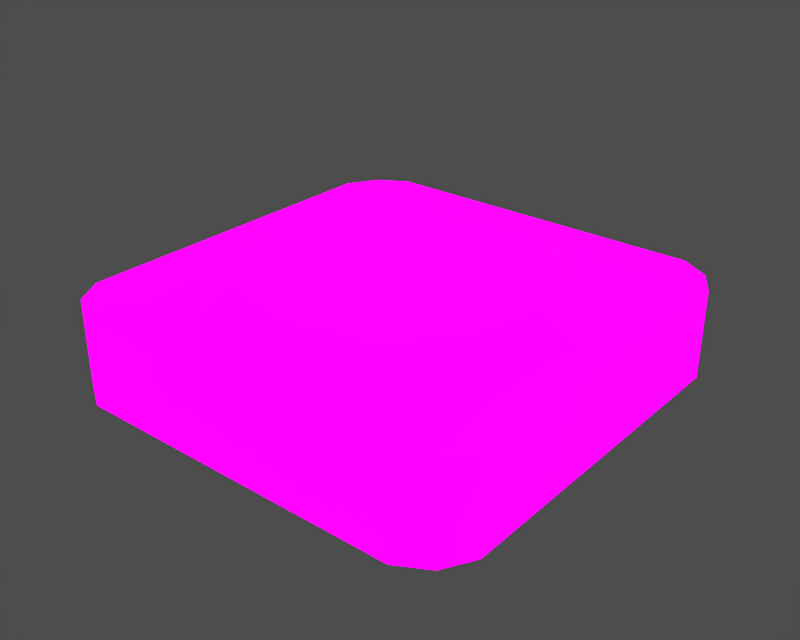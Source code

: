 # Source: m00000_00.blend  (saved by Blender 3.6.13; exported with 4.5.12 LTS)
import bpy
from mathutils import Matrix  # noqa: F401  (used for matrix-valued properties, if any)

bpy.ops.wm.read_factory_settings(use_empty=True)
scene = bpy.context.scene
scene.name = '1'

# ---- collections
col_collection_1 = bpy.data.collections.new('Collection 1'); scene.collection.children.link(col_collection_1)

# ---- images (referenced by path relative to the original .blend; pixels are not part of the script)
import os
ASSET_DIR = os.environ.get("B2B_ASSET_DIR", "")  # directory of the original .blend (textures are referenced by path, not embedded)
HERE = os.path.dirname(os.path.abspath(__file__))  # packed textures are extracted next to this script under _unpacked/

def load_image(name, relpath, width, height, colorspace="sRGB"):
    """Load a texture the original file referenced (path relative to the .blend, or extracted next to this script)."""
    p = next((c for c in (os.path.join(HERE, relpath), os.path.join(ASSET_DIR, relpath)) if relpath and os.path.exists(c)), "")
    if p:
        img = bpy.data.images.load(p, check_existing=True)
        img.name = name
    else:  # same state as the original file: an image datablock whose file is absent (Cycles renders it pink)
        img = bpy.data.images.new(name, width, height)
        img.source = "FILE"
        img.filepath = "//" + (relpath or name)
    img.colorspace_settings.name = colorspace
    return img
img_m40015_dds = load_image('m40015.dds', 'm40015.dds', 1024, 1024, 'sRGB')
img_m40015_sp_dds = load_image('m40015_sp.dds', 'm40015_sp.dds', 1024, 1024, 'Non-Color')
img_m40015_n_dds = load_image('m40015_n.dds', 'm40015_n.dds', 1024, 1024, 'Non-Color')

# ---- materials (node trees are filled in below, after node groups)
mat_m40015_mat_001 = bpy.data.materials.new('m40015_mat.001')

# ---- material node trees
mat_m40015_mat_001.use_nodes = True; mat_m40015_mat_001.node_tree.nodes.clear()
_N = mat_m40015_mat_001.node_tree.nodes; _L = mat_m40015_mat_001.node_tree.links
n0 = _N.new('ShaderNodeBsdfPrincipled'); n0.name = 'Principled BSDF'; n0.location = (10, 300)
n0.distribution = 'GGX'
n0.subsurface_method = 'RANDOM_WALK_SKIN'
n0.inputs[3].default_value = 1.45
n0.inputs[28].default_value = 1.0
n1 = _N.new('ShaderNodeOutputMaterial'); n1.name = 'Material Output'; n1.location = (300, 300)
n2 = _N.new('ShaderNodeTexImage'); n2.name = 'Image Texture'; n2.location = (-300, 600)
n2.image = img_m40015_dds
n3 = _N.new('ShaderNodeTexImage'); n3.name = 'Image Texture.001'; n3.location = (-300, 300)
n3.image = img_m40015_sp_dds
n4 = _N.new('ShaderNodeNormalMap'); n4.name = 'Normal Map'; n4.location = (-300, -300)
n4.label = 'Normal/Map'
n5 = _N.new('ShaderNodeTexImage'); n5.name = 'Image Texture.002'; n5.location = (-600, -900)
n5.image = img_m40015_n_dds
n6 = _N.new('ShaderNodeUVMap'); n6.name = 'UV Map'; n6.location = (0, 0)
_L.new(n0.outputs[0], n1.inputs[0])
_L.new(n2.outputs[0], n0.inputs[0])
_L.new(n3.outputs[0], n0.inputs[13])
_L.new(n4.outputs[0], n0.inputs[5])
_L.new(n5.outputs[0], n4.inputs[1])
_L.new(n2.outputs[1], n0.inputs[4])
_L.new(n6.outputs[0], n2.inputs[0])
_L.new(n2.outputs[0], n0.inputs[27])
n1.is_active_output = True

# ---- meshes
me_m40015 = bpy.data.meshes.new('m40015')
me_m40015.from_pydata([(-24.98, -32.01, 1.005e-05), (0.0, -32.01, 13.1), (-24.98, -32.01, 13.1), (32.01, 24.98, 5.743e-06), (32.01, 24.98, 13.1), (32.01, -24.98, 13.1), (32.01, -24.98, 9.516e-06), (24.98, 32.01, 5.212e-06), (0.0, 32.01, 13.1), (24.98, 32.01, 13.1), (-32.01, 24.98, 5.743e-06), (-32.01, -24.98, 9.516e-06), (-32.01, -24.98, 13.1), (-32.01, 24.98, 13.1), (-27.03, 6.123e-05, 13.1), (-32.01, 24.98, 13.1), (-32.01, -24.98, 13.1), (-23.43, 13.53, 13.1), (-6.676e-05, 27.03, 13.1), (0.0, 32.01, 13.1), (-24.98, 32.01, 13.1), (13.53, 23.43, 13.1), (24.98, 32.01, 13.1), (27.06, 6.214e-05, 13.1), (32.01, -24.98, 13.1), (32.01, 24.98, 13.1), (23.43, -13.53, 13.1), (-6.217e-05, -27.06, 13.1), (0.0, -32.01, 13.1), (24.98, -32.01, 13.1), (-13.53, -23.43, 13.1), (-24.98, -32.01, 13.1), (24.98, -32.01, 1.005e-05), (-24.98, -32.01, 1.005e-05), (-29.37, -29.37, 9.847e-06), (29.5, -29.5, 9.857e-06), (29.5, 29.5, 5.402e-06), (29.37, 29.37, 13.1), (-29.5, 29.5, 5.402e-06), (-29.37, 29.37, 13.1), (-24.98, 32.01, 13.1), (-24.98, 32.01, 5.212e-06), (29.5, -29.5, 9.857e-06), (29.37, -29.37, 13.1), (24.98, -32.01, 13.1), (24.98, -32.01, 1.005e-05), (13.53, -23.43, 13.1), (29.37, -29.37, 13.1), (-29.37, -29.37, 9.847e-06), (-29.37, -29.37, 13.1), (-23.43, -13.53, 13.1), (-29.37, -29.37, 13.1), (-13.53, 23.43, 13.1), (-29.37, 29.37, 13.1), (23.43, 13.53, 13.1), (29.37, 29.37, 13.1), (18.81, -10.86, 16.39), (23.43, -13.53, 13.1), (27.06, 6.214e-05, 13.1), (21.72, 6.258e-05, 16.39), (10.86, -18.81, 16.39), (13.53, -23.43, 13.1), (-6.265e-05, -21.72, 16.39), (-6.217e-05, -27.06, 13.1), (-10.86, -18.81, 16.39), (-13.53, -23.43, 13.1), (-18.81, -10.86, 16.39), (-23.43, -13.53, 13.1), (-21.72, 5.942e-05, 16.39), (-27.03, 6.123e-05, 13.1), (-18.81, 10.86, 16.39), (-23.43, 13.53, 13.1), (-13.53, 23.43, 13.1), (-7.138e-05, 21.72, 16.39), (-6.676e-05, 27.03, 13.1), (-10.86, 18.81, 16.39), (10.86, 18.81, 16.39), (13.53, 23.43, 13.1), (18.81, 10.86, 16.39), (23.43, 13.53, 13.1), (18.81, 10.86, 16.39), (18.81, -10.86, 16.39), (21.72, 6.258e-05, 16.39), (-7.138e-05, 21.72, 16.39), (-10.86, 18.81, 16.39), (-10.86, -18.81, 16.39), (-6.265e-05, -21.72, 16.39), (10.86, 18.81, 16.39), (10.86, -18.81, 16.39), (-18.81, 10.86, 16.39), (-18.81, -10.86, 16.39), (-32.01, -24.98, 9.516e-06), (-32.01, 24.98, 5.743e-06), (32.01, 24.98, 5.743e-06), (32.01, -24.98, 9.516e-06), (-29.5, 29.5, 5.402e-06), (29.5, 29.5, 5.402e-06), (-24.98, 32.01, 5.212e-06), (24.98, 32.01, 5.212e-06), (-21.72, 5.942e-05, 16.39), (24.98, -32.01, 1.005e-05), (24.98, -32.01, 13.1), (-24.98, 32.01, 5.212e-06), (-24.98, 32.01, 13.1)], [], [(0, 1, 2), (3, 4, 5), (5, 6, 3), (7, 8, 9), (10, 11, 12), (12, 13, 10), (14, 15, 16), (14, 17, 15), (18, 19, 20), (18, 21, 22), (23, 24, 25), (23, 26, 24), (27, 28, 29), (27, 30, 31), (32, 33, 34), (34, 35, 32), (36, 37, 4), (4, 3, 36), (38, 39, 40), (40, 41, 38), (42, 43, 44), (44, 45, 42), (46, 29, 47), (36, 7, 9), (9, 37, 36), (38, 10, 13), (13, 39, 38), (42, 6, 5), (5, 43, 42), (48, 49, 12), (12, 11, 48), (50, 16, 51), (48, 0, 2), (2, 49, 48), (52, 53, 17), (46, 47, 26), (50, 51, 30), (54, 55, 21), (54, 23, 25), (54, 25, 55), (55, 22, 21), (46, 27, 29), (47, 24, 26), (51, 31, 30), (50, 14, 16), (52, 18, 20), (52, 20, 53), (17, 53, 15), (56, 57, 58), (58, 59, 56), (60, 61, 57), (57, 56, 60), (62, 63, 61), (61, 60, 62), (64, 65, 63), (63, 62, 64), (66, 67, 65), (65, 64, 66), (68, 69, 67), (67, 66, 68), (70, 71, 69), (69, 68, 70), (70, 72, 71), (73, 74, 72), (72, 75, 73), (76, 77, 74), (74, 73, 76), (78, 79, 77), (77, 76, 78), (59, 58, 79), (79, 78, 59), (80, 81, 82), (83, 84, 85), (85, 86, 83), (87, 83, 86), (86, 88, 87), (84, 89, 90), (90, 85, 84), (91, 92, 93), (93, 94, 91), (34, 91, 94), (94, 35, 34), (92, 95, 96), (96, 93, 92), (95, 97, 98), (98, 96, 95), (89, 99, 90), (80, 87, 88), (88, 81, 80), (27, 31, 28), (18, 22, 19), (0, 100, 1), (100, 101, 1), (102, 103, 8), (7, 102, 8), (70, 75, 72)])
me_m40015.polygons.foreach_set('use_smooth', [True] * 96)
_uv = me_m40015.uv_layers.new(name='UVTex')
_uv.uv.foreach_set('vector', [0.9827, 0.4237, 0.8797, 0.2278, 0.8797, 0.4237, 0.128, 0.4869, 0.02503, 0.4869, 0.02503, 0.8788, 0.02503, 0.8788, 0.128, 0.8788, 0.128, 0.4869, 0.128, 0.4062, 0.02503, 0.2102, 0.02503, 0.4062, 0.9827, 0.896, 0.9827, 0.5041, 0.8797, 0.5041, 0.8797, 0.5041, 0.8797, 0.896, 0.9827, 0.896, 0.21, 0.6366, 0.1582, 0.3671, 0.1572, 0.91, 0.21, 0.6366, 0.2498, 0.4916, 0.1582, 0.3671, 0.5059, 0.3464, 0.5056, 0.2927, 0.2329, 0.2927, 0.5059, 0.3464, 0.6542, 0.3853, 0.7784, 0.2927, 0.803, 0.6369, 0.8571, 0.9076, 0.8533, 0.3668, 0.803, 0.6369, 0.7648, 0.7833, 0.8571, 0.9076, 0.5079, 0.9303, 0.5076, 0.9842, 0.7821, 0.983, 0.5079, 0.9303, 0.3589, 0.8917, 0.2332, 0.9854, 0.4072, 0.2255, 0.4074, 0.04054, 0.3977, 0.0243, 0.3977, 0.0243, 0.3979, 0.2422, 0.4072, 0.2255, 0.128, 0.4465, 0.02503, 0.4465, 0.02503, 0.4869, 0.02503, 0.4869, 0.128, 0.4869, 0.128, 0.4465, 0.9827, 0.9364, 0.8797, 0.9364, 0.8797, 0.9767, 0.8797, 0.9767, 0.9827, 0.9767, 0.9827, 0.9364, 0.128, 0.9192, 0.02503, 0.9192, 0.02503, 0.9595, 0.02503, 0.9595, 0.128, 0.9595, 0.128, 0.9192, 0.6566, 0.8909, 0.7821, 0.983, 0.829, 0.9545, 0.128, 0.4465, 0.128, 0.4062, 0.02503, 0.4062, 0.02503, 0.4062, 0.02503, 0.4465, 0.128, 0.4465, 0.9827, 0.9364, 0.9827, 0.896, 0.8797, 0.896, 0.8797, 0.896, 0.8797, 0.9364, 0.9827, 0.9364, 0.128, 0.9192, 0.128, 0.8788, 0.02503, 0.8788, 0.02503, 0.8788, 0.02503, 0.9192, 0.128, 0.9192, 0.9827, 0.4639, 0.8797, 0.4639, 0.8797, 0.5041, 0.8797, 0.5041, 0.9827, 0.5041, 0.9827, 0.4639, 0.2496, 0.7843, 0.1572, 0.91, 0.1857, 0.9571, 0.9827, 0.4639, 0.9827, 0.4237, 0.8797, 0.4237, 0.8797, 0.4237, 0.8797, 0.4639, 0.9827, 0.4639, 0.3566, 0.385, 0.1863, 0.3206, 0.2498, 0.4916, 0.6566, 0.8909, 0.829, 0.9545, 0.7648, 0.7833, 0.2496, 0.7843, 0.1857, 0.9571, 0.3589, 0.8917, 0.7628, 0.4911, 0.825, 0.3206, 0.6542, 0.3853, 0.7628, 0.4911, 0.803, 0.6369, 0.8533, 0.3668, 0.7628, 0.4911, 0.8533, 0.3668, 0.825, 0.3206, 0.825, 0.3206, 0.7784, 0.2927, 0.6542, 0.3853, 0.6566, 0.8909, 0.5079, 0.9303, 0.7821, 0.983, 0.829, 0.9545, 0.8571, 0.9076, 0.7648, 0.7833, 0.1857, 0.9571, 0.2332, 0.9854, 0.3589, 0.8917, 0.2496, 0.7843, 0.21, 0.6366, 0.1572, 0.91, 0.3566, 0.385, 0.5059, 0.3464, 0.2329, 0.2927, 0.3566, 0.385, 0.2329, 0.2927, 0.1863, 0.3206, 0.2498, 0.4916, 0.1863, 0.3206, 0.1582, 0.3671, 0.6974, 0.7455, 0.7648, 0.7833, 0.803, 0.6369, 0.803, 0.6369, 0.7208, 0.6379, 0.6974, 0.7455, 0.6173, 0.8244, 0.6566, 0.8909, 0.7648, 0.7833, 0.7648, 0.7833, 0.6974, 0.7455, 0.6173, 0.8244, 0.5072, 0.8532, 0.5079, 0.9303, 0.6566, 0.8909, 0.6566, 0.8909, 0.6173, 0.8244, 0.5072, 0.8532, 0.3971, 0.8245, 0.3589, 0.8917, 0.5079, 0.9303, 0.5079, 0.9303, 0.5072, 0.8532, 0.3971, 0.8245, 0.3166, 0.7453, 0.2496, 0.7843, 0.3589, 0.8917, 0.3589, 0.8917, 0.3971, 0.8245, 0.3166, 0.7453, 0.2932, 0.6368, 0.21, 0.6366, 0.2496, 0.7843, 0.2496, 0.7843, 0.3166, 0.7453, 0.2932, 0.6368, 0.3158, 0.5296, 0.2498, 0.4916, 0.21, 0.6366, 0.21, 0.6366, 0.2932, 0.6368, 0.3158, 0.5296, 0.3158, 0.5296, 0.3566, 0.385, 0.2498, 0.4916, 0.5061, 0.4243, 0.5059, 0.3464, 0.3566, 0.385, 0.3566, 0.385, 0.3957, 0.4517, 0.5061, 0.4243, 0.6164, 0.4514, 0.6542, 0.3853, 0.5059, 0.3464, 0.5059, 0.3464, 0.5061, 0.4243, 0.6164, 0.4514, 0.6964, 0.5303, 0.7628, 0.4911, 0.6542, 0.3853, 0.6542, 0.3853, 0.6164, 0.4514, 0.6964, 0.5303, 0.7208, 0.6379, 0.803, 0.6369, 0.7628, 0.4911, 0.7628, 0.4911, 0.6964, 0.5303, 0.7208, 0.6379, 0.6964, 0.5303, 0.6974, 0.7455, 0.7208, 0.6379, 0.5061, 0.4243, 0.3957, 0.4517, 0.3971, 0.8245, 0.3971, 0.8245, 0.5072, 0.8532, 0.5061, 0.4243, 0.6164, 0.4514, 0.5061, 0.4243, 0.5072, 0.8532, 0.5072, 0.8532, 0.6173, 0.8244, 0.6164, 0.4514, 0.3957, 0.4517, 0.3158, 0.5296, 0.3166, 0.7453, 0.3166, 0.7453, 0.3971, 0.8245, 0.3957, 0.4517, 0.3815, 0.01449, 0.1965, 0.01424, 0.1962, 0.2512, 0.1962, 0.2512, 0.3811, 0.2515, 0.3815, 0.01449, 0.3977, 0.0243, 0.3815, 0.01449, 0.3811, 0.2515, 0.3811, 0.2515, 0.3979, 0.2422, 0.3977, 0.0243, 0.1965, 0.01424, 0.1798, 0.02353, 0.1795, 0.2419, 0.1795, 0.2419, 0.1962, 0.2512, 0.1965, 0.01424, 0.1798, 0.02353, 0.1705, 0.04023, 0.1702, 0.2252, 0.1702, 0.2252, 0.1795, 0.2419, 0.1798, 0.02353, 0.3158, 0.5296, 0.2932, 0.6368, 0.3166, 0.7453, 0.6964, 0.5303, 0.6164, 0.4514, 0.6173, 0.8244, 0.6173, 0.8244, 0.6974, 0.7455, 0.6964, 0.5303, 0.5079, 0.9303, 0.2332, 0.9854, 0.5076, 0.9842, 0.5059, 0.3464, 0.7784, 0.2927, 0.5056, 0.2927, 0.9827, 0.4237, 0.9827, 0.03183, 0.8797, 0.2278, 0.9827, 0.03183, 0.8797, 0.03183, 0.8797, 0.2278, 0.128, 0.0143, 0.02503, 0.0143, 0.02503, 0.2102, 0.128, 0.4062, 0.128, 0.0143, 0.02503, 0.2102, 0.3158, 0.5296, 0.3957, 0.4517, 0.3566, 0.385])
me_m40015.materials.append(mat_m40015_mat_001)
me_m40015.use_remesh_preserve_volume = False
me_m40015.use_remesh_preserve_attributes = False
me_m40015.use_mirror_vertex_groups = False
me_m40015.update()
arm_armature = bpy.data.armatures.new('armature')  # bones are not reproduced

# ---- objects
ob_m40015_obj = bpy.data.objects.new('m40015_obj', arm_armature)
ob_m40015 = bpy.data.objects.new('m40015', me_m40015)

# ---- transforms, parenting, visibility, modifiers, constraints
ob_m40015_obj.location = (0.0, 0.0, 0.0)
ob_m40015_obj.lock_rotations_4d = False
ob_m40015_obj.empty_display_type = 'ARROWS'
ob_m40015_obj.show_in_front = True
ob_m40015_obj.lineart.crease_threshold = 0.0
ob_m40015.parent = ob_m40015_obj
ob_m40015.location = (0.0, 0.0, 0.0)
ob_m40015.lock_rotations_4d = False
ob_m40015.empty_display_type = 'ARROWS'
ob_m40015.lineart.crease_threshold = 0.0
_vg = ob_m40015.vertex_groups.new(name='b_00000')
_vg.add([0, 1, 2, 3, 4, 5, 6, 7, 8, 9, 10, 11, 12, 13, 14, 15, 16, 17, 18, 19, 20, 21, 22, 23, 24, 25, 26, 27, 28, 29, 30, 31, 32, 33, 34, 35, 36, 37, 38, 39, 40, 41, 42, 43, 44, 45, 46, 47, 48, 49, 50, 51, 52, 53, 54, 55, 56, 57, 58, 59, 60, 61, 62, 63, 64, 65, 66, 67, 68, 69, 70, 71, 72, 73, 74, 75, 76, 77, 78, 79, 80, 81, 82, 83, 84, 85, 86, 87, 88, 89, 90, 91, 92, 93, 94, 95, 96, 97, 98, 99, 100, 101, 102, 103], 1.0, 'REPLACE')
_m = ob_m40015.modifiers.new('Armature', 'ARMATURE')
_m.object = ob_m40015_obj
_m.use_bone_envelopes = True

# ---- collection membership
col_collection_1.objects.link(ob_m40015_obj)
col_collection_1.objects.link(ob_m40015)

# ---- scene / render settings (as saved in the file)
scene.frame_start = 1; scene.frame_end = 250; scene.frame_set(1)
scene.render.engine = 'BLENDER_EEVEE_NEXT'
scene.render.image_settings.file_format = 'TARGA'
scene.render.image_settings.color_mode = 'RGB'
scene.render.image_settings.compression = 90
scene.render.resolution_x = 320
scene.render.resolution_y = 256
scene.render.fps = 25
scene.render.dither_intensity = 0.0
scene.render.use_compositing = False
scene.render.use_sequencer = False
scene.render.use_file_extension = False
scene.render.bake_margin = 2
scene.render.bake_bias = 0.0
scene.render.use_stamp_time = False
scene.render.use_stamp_date = False
scene.render.use_stamp_frame = False
scene.render.use_stamp_camera = False
scene.render.use_stamp_scene = False
scene.render.use_stamp_filename = False
scene.render.use_stamp_render_time = False
scene.render.stamp_font_size = 0
scene.render.stamp_foreground = (0.0, 0.0, 0.0, 0.0)
scene.render.stamp_background = (0.0, 0.0, 0.0, 0.0)
scene.cycles.use_denoising = False
scene.cycles.samples = 10
scene.cycles.sampling_pattern = 'TABULATED_SOBOL'
scene.cycles.light_sampling_threshold = 0.0
scene.cycles.use_adaptive_sampling = False
scene.cycles.use_light_tree = False
scene.cycles.blur_glossy = 0.0
scene.cycles.volume_bounces = 1
scene.cycles.pixel_filter_type = 'GAUSSIAN'
scene.cycles.sample_clamp_indirect = 0.0
scene.view_settings.view_transform = 'Raw'
bpy.context.view_layer.update()

# ---- added for rendering (the .blend has no active camera and no usable light): camera, sun + grey world if the file has none
cam_auto = bpy.data.cameras.new('AutoCamera')
cam_auto.lens = 50.0
cam_auto.sensor_width = 36.0
cam_auto.clip_end = 1494.21
ob_auto_camera = bpy.data.objects.new('AutoCamera', cam_auto)
scene.collection.objects.link(ob_auto_camera)
ob_auto_camera.location = (85.1408, -102.169, 76.3065)
ob_auto_camera.rotation_euler = (1.09748, -7.21219e-08, 0.694738)
scene.camera = ob_auto_camera
light_auto_sun = bpy.data.lights.new('AutoSun', 'SUN')
light_auto_sun.energy = 3.0
light_auto_sun.angle = 0.0523599
ob_auto_sun = bpy.data.objects.new('AutoSun', light_auto_sun)
scene.collection.objects.link(ob_auto_sun)
ob_auto_sun.rotation_euler = (0.872665, 0.174533, 0.523599)
if scene.world is None:
    world_auto = bpy.data.worlds.new('AutoWorld')
    world_auto.color = (0.3, 0.3, 0.3)
    scene.world = world_auto
bpy.context.view_layer.update()
